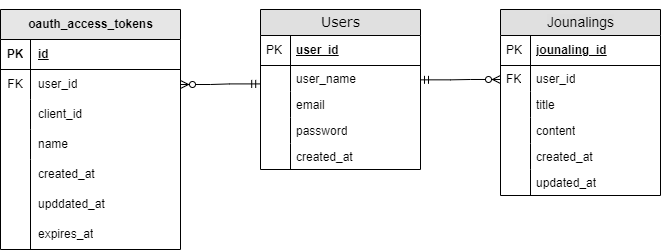

The diagram above was exported from draw.io. Its source (the exported page's mxGraphModel, read from the mxfile embedded in the PNG):
<mxGraphModel dx="989" dy="538" grid="1" gridSize="10" guides="1" tooltips="1" connect="1" arrows="1" fold="1" page="1" pageScale="1" pageWidth="1100" pageHeight="850" background="none" math="0" shadow="0">
  <root>
    <mxCell id="0" />
    <mxCell id="1" parent="0" />
    <mxCell id="2e49270ec7c68f3f-19" value="&lt;p&gt;&lt;span style=&quot;font-family: arial, sans-serif; text-align: left; text-wrap: wrap; background-color: rgb(222, 222, 222);&quot;&gt;Jounalings&lt;/span&gt;&lt;/p&gt;" style="swimlane;html=1;fontStyle=0;childLayout=stackLayout;horizontal=1;startSize=26;fillColor=#e0e0e0;horizontalStack=0;resizeParent=1;resizeLast=0;collapsible=1;marginBottom=0;swimlaneFillColor=#ffffff;align=center;rounded=0;shadow=0;comic=0;labelBackgroundColor=none;strokeWidth=1;fontFamily=Verdana;fontSize=14;" parent="1" vertex="1">
      <mxGeometry x="560" y="200" width="160" height="186" as="geometry" />
    </mxCell>
    <mxCell id="2e49270ec7c68f3f-20" value="jounaling_id" style="shape=partialRectangle;top=0;left=0;right=0;bottom=1;html=1;align=left;verticalAlign=middle;fillColor=none;spacingLeft=34;spacingRight=4;whiteSpace=wrap;overflow=hidden;rotatable=0;points=[[0,0.5],[1,0.5]];portConstraint=eastwest;dropTarget=0;fontStyle=5;" parent="2e49270ec7c68f3f-19" vertex="1">
      <mxGeometry y="26" width="160" height="30" as="geometry" />
    </mxCell>
    <mxCell id="2e49270ec7c68f3f-21" value="PK" style="shape=partialRectangle;top=0;left=0;bottom=0;html=1;fillColor=none;align=left;verticalAlign=middle;spacingLeft=4;spacingRight=4;whiteSpace=wrap;overflow=hidden;rotatable=0;points=[];portConstraint=eastwest;part=1;" parent="2e49270ec7c68f3f-20" vertex="1" connectable="0">
      <mxGeometry width="30" height="30" as="geometry" />
    </mxCell>
    <mxCell id="2e49270ec7c68f3f-22" value="user_id" style="shape=partialRectangle;top=0;left=0;right=0;bottom=0;html=1;align=left;verticalAlign=top;fillColor=none;spacingLeft=34;spacingRight=4;whiteSpace=wrap;overflow=hidden;rotatable=0;points=[[0,0.5],[1,0.5]];portConstraint=eastwest;dropTarget=0;" parent="2e49270ec7c68f3f-19" vertex="1">
      <mxGeometry y="56" width="160" height="26" as="geometry" />
    </mxCell>
    <mxCell id="2e49270ec7c68f3f-23" value="FK" style="shape=partialRectangle;top=0;left=0;bottom=0;html=1;fillColor=none;align=left;verticalAlign=top;spacingLeft=4;spacingRight=4;whiteSpace=wrap;overflow=hidden;rotatable=0;points=[];portConstraint=eastwest;part=1;" parent="2e49270ec7c68f3f-22" vertex="1" connectable="0">
      <mxGeometry width="30" height="26" as="geometry" />
    </mxCell>
    <mxCell id="2e49270ec7c68f3f-24" value="title" style="shape=partialRectangle;top=0;left=0;right=0;bottom=0;html=1;align=left;verticalAlign=top;fillColor=none;spacingLeft=34;spacingRight=4;whiteSpace=wrap;overflow=hidden;rotatable=0;points=[[0,0.5],[1,0.5]];portConstraint=eastwest;dropTarget=0;" parent="2e49270ec7c68f3f-19" vertex="1">
      <mxGeometry y="82" width="160" height="26" as="geometry" />
    </mxCell>
    <mxCell id="2e49270ec7c68f3f-25" value="" style="shape=partialRectangle;top=0;left=0;bottom=0;html=1;fillColor=none;align=left;verticalAlign=top;spacingLeft=4;spacingRight=4;whiteSpace=wrap;overflow=hidden;rotatable=0;points=[];portConstraint=eastwest;part=1;" parent="2e49270ec7c68f3f-24" vertex="1" connectable="0">
      <mxGeometry width="30" height="26" as="geometry" />
    </mxCell>
    <mxCell id="2e49270ec7c68f3f-26" value="content" style="shape=partialRectangle;top=0;left=0;right=0;bottom=0;html=1;align=left;verticalAlign=top;fillColor=none;spacingLeft=34;spacingRight=4;whiteSpace=wrap;overflow=hidden;rotatable=0;points=[[0,0.5],[1,0.5]];portConstraint=eastwest;dropTarget=0;" parent="2e49270ec7c68f3f-19" vertex="1">
      <mxGeometry y="108" width="160" height="26" as="geometry" />
    </mxCell>
    <mxCell id="2e49270ec7c68f3f-27" value="" style="shape=partialRectangle;top=0;left=0;bottom=0;html=1;fillColor=none;align=left;verticalAlign=top;spacingLeft=4;spacingRight=4;whiteSpace=wrap;overflow=hidden;rotatable=0;points=[];portConstraint=eastwest;part=1;" parent="2e49270ec7c68f3f-26" vertex="1" connectable="0">
      <mxGeometry width="30" height="26" as="geometry" />
    </mxCell>
    <mxCell id="2e49270ec7c68f3f-28" value="created_at" style="shape=partialRectangle;top=0;left=0;right=0;bottom=0;html=1;align=left;verticalAlign=top;fillColor=none;spacingLeft=34;spacingRight=4;whiteSpace=wrap;overflow=hidden;rotatable=0;points=[[0,0.5],[1,0.5]];portConstraint=eastwest;dropTarget=0;" parent="2e49270ec7c68f3f-19" vertex="1">
      <mxGeometry y="134" width="160" height="26" as="geometry" />
    </mxCell>
    <mxCell id="2e49270ec7c68f3f-29" value="" style="shape=partialRectangle;top=0;left=0;bottom=0;html=1;fillColor=none;align=left;verticalAlign=top;spacingLeft=4;spacingRight=4;whiteSpace=wrap;overflow=hidden;rotatable=0;points=[];portConstraint=eastwest;part=1;" parent="2e49270ec7c68f3f-28" vertex="1" connectable="0">
      <mxGeometry width="30" height="26" as="geometry" />
    </mxCell>
    <mxCell id="OWwo8U0Z6ao-7YeDWYnR-34" value="updated_at" style="shape=partialRectangle;top=0;left=0;right=0;bottom=0;html=1;align=left;verticalAlign=top;fillColor=none;spacingLeft=34;spacingRight=4;whiteSpace=wrap;overflow=hidden;rotatable=0;points=[[0,0.5],[1,0.5]];portConstraint=eastwest;dropTarget=0;" vertex="1" parent="2e49270ec7c68f3f-19">
      <mxGeometry y="160" width="160" height="26" as="geometry" />
    </mxCell>
    <mxCell id="OWwo8U0Z6ao-7YeDWYnR-35" value="" style="shape=partialRectangle;top=0;left=0;bottom=0;html=1;fillColor=none;align=left;verticalAlign=top;spacingLeft=4;spacingRight=4;whiteSpace=wrap;overflow=hidden;rotatable=0;points=[];portConstraint=eastwest;part=1;" vertex="1" connectable="0" parent="OWwo8U0Z6ao-7YeDWYnR-34">
      <mxGeometry width="30" height="26" as="geometry" />
    </mxCell>
    <mxCell id="2e49270ec7c68f3f-80" value="Users" style="swimlane;html=1;fontStyle=0;childLayout=stackLayout;horizontal=1;startSize=26;fillColor=#e0e0e0;horizontalStack=0;resizeParent=1;resizeLast=0;collapsible=1;marginBottom=0;swimlaneFillColor=none;align=center;rounded=0;shadow=0;comic=0;labelBackgroundColor=none;strokeWidth=1;fontFamily=Verdana;fontSize=14" parent="1" vertex="1">
      <mxGeometry x="320" y="200" width="160" height="160" as="geometry" />
    </mxCell>
    <mxCell id="2e49270ec7c68f3f-81" value="user_id" style="shape=partialRectangle;top=0;left=0;right=0;bottom=1;html=1;align=left;verticalAlign=middle;fillColor=none;spacingLeft=34;spacingRight=4;whiteSpace=wrap;overflow=hidden;rotatable=0;points=[[0,0.5],[1,0.5]];portConstraint=eastwest;dropTarget=0;fontStyle=5;" parent="2e49270ec7c68f3f-80" vertex="1">
      <mxGeometry y="26" width="160" height="30" as="geometry" />
    </mxCell>
    <mxCell id="2e49270ec7c68f3f-82" value="PK" style="shape=partialRectangle;top=0;left=0;bottom=0;html=1;fillColor=none;align=left;verticalAlign=middle;spacingLeft=4;spacingRight=4;whiteSpace=wrap;overflow=hidden;rotatable=0;points=[];portConstraint=eastwest;part=1;" parent="2e49270ec7c68f3f-81" vertex="1" connectable="0">
      <mxGeometry width="30" height="30" as="geometry" />
    </mxCell>
    <mxCell id="2e49270ec7c68f3f-83" value="user_name" style="shape=partialRectangle;top=0;left=0;right=0;bottom=0;html=1;align=left;verticalAlign=top;fillColor=none;spacingLeft=34;spacingRight=4;whiteSpace=wrap;overflow=hidden;rotatable=0;points=[[0,0.5],[1,0.5]];portConstraint=eastwest;dropTarget=0;" parent="2e49270ec7c68f3f-80" vertex="1">
      <mxGeometry y="56" width="160" height="26" as="geometry" />
    </mxCell>
    <mxCell id="2e49270ec7c68f3f-84" value="" style="shape=partialRectangle;top=0;left=0;bottom=0;html=1;fillColor=none;align=left;verticalAlign=top;spacingLeft=4;spacingRight=4;whiteSpace=wrap;overflow=hidden;rotatable=0;points=[];portConstraint=eastwest;part=1;" parent="2e49270ec7c68f3f-83" vertex="1" connectable="0">
      <mxGeometry width="30" height="26" as="geometry" />
    </mxCell>
    <mxCell id="2e49270ec7c68f3f-85" value="email" style="shape=partialRectangle;top=0;left=0;right=0;bottom=0;html=1;align=left;verticalAlign=top;fillColor=none;spacingLeft=34;spacingRight=4;whiteSpace=wrap;overflow=hidden;rotatable=0;points=[[0,0.5],[1,0.5]];portConstraint=eastwest;dropTarget=0;" parent="2e49270ec7c68f3f-80" vertex="1">
      <mxGeometry y="82" width="160" height="26" as="geometry" />
    </mxCell>
    <mxCell id="2e49270ec7c68f3f-86" value="" style="shape=partialRectangle;top=0;left=0;bottom=0;html=1;fillColor=none;align=left;verticalAlign=top;spacingLeft=4;spacingRight=4;whiteSpace=wrap;overflow=hidden;rotatable=0;points=[];portConstraint=eastwest;part=1;" parent="2e49270ec7c68f3f-85" vertex="1" connectable="0">
      <mxGeometry width="30" height="26" as="geometry" />
    </mxCell>
    <mxCell id="2e49270ec7c68f3f-87" value="password" style="shape=partialRectangle;top=0;left=0;right=0;bottom=0;html=1;align=left;verticalAlign=top;fillColor=none;spacingLeft=34;spacingRight=4;whiteSpace=wrap;overflow=hidden;rotatable=0;points=[[0,0.5],[1,0.5]];portConstraint=eastwest;dropTarget=0;" parent="2e49270ec7c68f3f-80" vertex="1">
      <mxGeometry y="108" width="160" height="26" as="geometry" />
    </mxCell>
    <mxCell id="2e49270ec7c68f3f-88" value="" style="shape=partialRectangle;top=0;left=0;bottom=0;html=1;fillColor=none;align=left;verticalAlign=top;spacingLeft=4;spacingRight=4;whiteSpace=wrap;overflow=hidden;rotatable=0;points=[];portConstraint=eastwest;part=1;" parent="2e49270ec7c68f3f-87" vertex="1" connectable="0">
      <mxGeometry width="30" height="26" as="geometry" />
    </mxCell>
    <mxCell id="2e49270ec7c68f3f-89" value="created_at" style="shape=partialRectangle;top=0;left=0;right=0;bottom=0;html=1;align=left;verticalAlign=top;fillColor=none;spacingLeft=34;spacingRight=4;whiteSpace=wrap;overflow=hidden;rotatable=0;points=[[0,0.5],[1,0.5]];portConstraint=eastwest;dropTarget=0;" parent="2e49270ec7c68f3f-80" vertex="1">
      <mxGeometry y="134" width="160" height="26" as="geometry" />
    </mxCell>
    <mxCell id="2e49270ec7c68f3f-90" value="" style="shape=partialRectangle;top=0;left=0;bottom=0;html=1;fillColor=none;align=left;verticalAlign=top;spacingLeft=4;spacingRight=4;whiteSpace=wrap;overflow=hidden;rotatable=0;points=[];portConstraint=eastwest;part=1;" parent="2e49270ec7c68f3f-89" vertex="1" connectable="0">
      <mxGeometry width="30" height="26" as="geometry" />
    </mxCell>
    <mxCell id="7mX4tSIbGJBTtmiPkMLp-29" value="" style="edgeStyle=entityRelationEdgeStyle;fontSize=12;html=1;endArrow=ERzeroToMany;startArrow=ERmandOne;rounded=0;entryX=0;entryY=0.538;entryDx=0;entryDy=0;entryPerimeter=0;" parent="1" target="2e49270ec7c68f3f-22" edge="1">
      <mxGeometry width="100" height="100" relative="1" as="geometry">
        <mxPoint x="480" y="270.34000000000003" as="sourcePoint" />
        <mxPoint x="556.96" y="269.99800000000005" as="targetPoint" />
        <Array as="points">
          <mxPoint x="570" y="240.00000000000003" />
          <mxPoint x="570" y="230.00000000000003" />
        </Array>
      </mxGeometry>
    </mxCell>
    <mxCell id="OWwo8U0Z6ao-7YeDWYnR-2" value="oauth_access_tokens" style="shape=table;startSize=30;container=1;collapsible=1;childLayout=tableLayout;fixedRows=1;rowLines=0;fontStyle=1;align=center;resizeLast=1;html=1;fillColor=#E6E6E6;" vertex="1" parent="1">
      <mxGeometry x="60" y="200" width="180" height="240" as="geometry" />
    </mxCell>
    <mxCell id="OWwo8U0Z6ao-7YeDWYnR-3" value="" style="shape=tableRow;horizontal=0;startSize=0;swimlaneHead=0;swimlaneBody=0;fillColor=none;collapsible=0;dropTarget=0;points=[[0,0.5],[1,0.5]];portConstraint=eastwest;top=0;left=0;right=0;bottom=1;" vertex="1" parent="OWwo8U0Z6ao-7YeDWYnR-2">
      <mxGeometry y="30" width="180" height="30" as="geometry" />
    </mxCell>
    <mxCell id="OWwo8U0Z6ao-7YeDWYnR-4" value="PK" style="shape=partialRectangle;connectable=0;fillColor=none;top=0;left=0;bottom=0;right=0;fontStyle=1;overflow=hidden;whiteSpace=wrap;html=1;" vertex="1" parent="OWwo8U0Z6ao-7YeDWYnR-3">
      <mxGeometry width="30" height="30" as="geometry">
        <mxRectangle width="30" height="30" as="alternateBounds" />
      </mxGeometry>
    </mxCell>
    <mxCell id="OWwo8U0Z6ao-7YeDWYnR-5" value="id" style="shape=partialRectangle;connectable=0;fillColor=none;top=0;left=0;bottom=0;right=0;align=left;spacingLeft=6;fontStyle=5;overflow=hidden;whiteSpace=wrap;html=1;" vertex="1" parent="OWwo8U0Z6ao-7YeDWYnR-3">
      <mxGeometry x="30" width="150" height="30" as="geometry">
        <mxRectangle width="150" height="30" as="alternateBounds" />
      </mxGeometry>
    </mxCell>
    <mxCell id="OWwo8U0Z6ao-7YeDWYnR-6" value="" style="shape=tableRow;horizontal=0;startSize=0;swimlaneHead=0;swimlaneBody=0;fillColor=none;collapsible=0;dropTarget=0;points=[[0,0.5],[1,0.5]];portConstraint=eastwest;top=0;left=0;right=0;bottom=0;" vertex="1" parent="OWwo8U0Z6ao-7YeDWYnR-2">
      <mxGeometry y="60" width="180" height="30" as="geometry" />
    </mxCell>
    <mxCell id="OWwo8U0Z6ao-7YeDWYnR-7" value="FK" style="shape=partialRectangle;connectable=0;fillColor=none;top=0;left=0;bottom=0;right=0;editable=1;overflow=hidden;whiteSpace=wrap;html=1;" vertex="1" parent="OWwo8U0Z6ao-7YeDWYnR-6">
      <mxGeometry width="30" height="30" as="geometry">
        <mxRectangle width="30" height="30" as="alternateBounds" />
      </mxGeometry>
    </mxCell>
    <mxCell id="OWwo8U0Z6ao-7YeDWYnR-8" value="user_id" style="shape=partialRectangle;connectable=0;fillColor=none;top=0;left=0;bottom=0;right=0;align=left;spacingLeft=6;overflow=hidden;whiteSpace=wrap;html=1;" vertex="1" parent="OWwo8U0Z6ao-7YeDWYnR-6">
      <mxGeometry x="30" width="150" height="30" as="geometry">
        <mxRectangle width="150" height="30" as="alternateBounds" />
      </mxGeometry>
    </mxCell>
    <mxCell id="OWwo8U0Z6ao-7YeDWYnR-9" value="" style="shape=tableRow;horizontal=0;startSize=0;swimlaneHead=0;swimlaneBody=0;fillColor=none;collapsible=0;dropTarget=0;points=[[0,0.5],[1,0.5]];portConstraint=eastwest;top=0;left=0;right=0;bottom=0;" vertex="1" parent="OWwo8U0Z6ao-7YeDWYnR-2">
      <mxGeometry y="90" width="180" height="30" as="geometry" />
    </mxCell>
    <mxCell id="OWwo8U0Z6ao-7YeDWYnR-10" value="" style="shape=partialRectangle;connectable=0;fillColor=none;top=0;left=0;bottom=0;right=0;editable=1;overflow=hidden;whiteSpace=wrap;html=1;" vertex="1" parent="OWwo8U0Z6ao-7YeDWYnR-9">
      <mxGeometry width="30" height="30" as="geometry">
        <mxRectangle width="30" height="30" as="alternateBounds" />
      </mxGeometry>
    </mxCell>
    <mxCell id="OWwo8U0Z6ao-7YeDWYnR-11" value="client_id" style="shape=partialRectangle;connectable=0;fillColor=none;top=0;left=0;bottom=0;right=0;align=left;spacingLeft=6;overflow=hidden;whiteSpace=wrap;html=1;" vertex="1" parent="OWwo8U0Z6ao-7YeDWYnR-9">
      <mxGeometry x="30" width="150" height="30" as="geometry">
        <mxRectangle width="150" height="30" as="alternateBounds" />
      </mxGeometry>
    </mxCell>
    <mxCell id="OWwo8U0Z6ao-7YeDWYnR-12" value="" style="shape=tableRow;horizontal=0;startSize=0;swimlaneHead=0;swimlaneBody=0;fillColor=none;collapsible=0;dropTarget=0;points=[[0,0.5],[1,0.5]];portConstraint=eastwest;top=0;left=0;right=0;bottom=0;" vertex="1" parent="OWwo8U0Z6ao-7YeDWYnR-2">
      <mxGeometry y="120" width="180" height="30" as="geometry" />
    </mxCell>
    <mxCell id="OWwo8U0Z6ao-7YeDWYnR-13" value="" style="shape=partialRectangle;connectable=0;fillColor=none;top=0;left=0;bottom=0;right=0;editable=1;overflow=hidden;whiteSpace=wrap;html=1;" vertex="1" parent="OWwo8U0Z6ao-7YeDWYnR-12">
      <mxGeometry width="30" height="30" as="geometry">
        <mxRectangle width="30" height="30" as="alternateBounds" />
      </mxGeometry>
    </mxCell>
    <mxCell id="OWwo8U0Z6ao-7YeDWYnR-14" value="name" style="shape=partialRectangle;connectable=0;fillColor=none;top=0;left=0;bottom=0;right=0;align=left;spacingLeft=6;overflow=hidden;whiteSpace=wrap;html=1;" vertex="1" parent="OWwo8U0Z6ao-7YeDWYnR-12">
      <mxGeometry x="30" width="150" height="30" as="geometry">
        <mxRectangle width="150" height="30" as="alternateBounds" />
      </mxGeometry>
    </mxCell>
    <mxCell id="OWwo8U0Z6ao-7YeDWYnR-28" value="created_at" style="shape=partialRectangle;connectable=0;fillColor=none;top=0;left=0;bottom=0;right=0;align=left;spacingLeft=6;overflow=hidden;whiteSpace=wrap;html=1;" vertex="1" parent="1">
      <mxGeometry x="90" y="350" width="150" height="30" as="geometry">
        <mxRectangle width="150" height="30" as="alternateBounds" />
      </mxGeometry>
    </mxCell>
    <mxCell id="OWwo8U0Z6ao-7YeDWYnR-29" value="upddated_at" style="shape=partialRectangle;connectable=0;fillColor=none;top=0;left=0;bottom=0;right=0;align=left;spacingLeft=6;overflow=hidden;whiteSpace=wrap;html=1;" vertex="1" parent="1">
      <mxGeometry x="90" y="380" width="150" height="30" as="geometry">
        <mxRectangle width="150" height="30" as="alternateBounds" />
      </mxGeometry>
    </mxCell>
    <mxCell id="OWwo8U0Z6ao-7YeDWYnR-30" value="expires_at" style="shape=partialRectangle;connectable=0;fillColor=none;top=0;left=0;bottom=0;right=0;align=left;spacingLeft=6;overflow=hidden;whiteSpace=wrap;html=1;" vertex="1" parent="1">
      <mxGeometry x="90" y="410" width="150" height="30" as="geometry">
        <mxRectangle width="150" height="30" as="alternateBounds" />
      </mxGeometry>
    </mxCell>
    <mxCell id="OWwo8U0Z6ao-7YeDWYnR-31" value="" style="endArrow=none;html=1;rounded=0;" edge="1" parent="1">
      <mxGeometry width="50" height="50" relative="1" as="geometry">
        <mxPoint x="90" y="440" as="sourcePoint" />
        <mxPoint x="90" y="350" as="targetPoint" />
      </mxGeometry>
    </mxCell>
    <mxCell id="OWwo8U0Z6ao-7YeDWYnR-33" value="" style="edgeStyle=entityRelationEdgeStyle;fontSize=12;html=1;endArrow=ERzeroToMany;startArrow=ERmandOne;rounded=0;entryX=1;entryY=0.5;entryDx=0;entryDy=0;exitX=-0.005;exitY=0.708;exitDx=0;exitDy=0;exitPerimeter=0;" edge="1" parent="1" source="2e49270ec7c68f3f-83" target="OWwo8U0Z6ao-7YeDWYnR-6">
      <mxGeometry width="100" height="100" relative="1" as="geometry">
        <mxPoint x="270" y="250" as="sourcePoint" />
        <mxPoint x="366.96000000000004" y="409.658" as="targetPoint" />
        <Array as="points">
          <mxPoint x="380" y="379.65999999999997" />
          <mxPoint x="300" y="275" />
          <mxPoint x="380" y="369.65999999999997" />
        </Array>
      </mxGeometry>
    </mxCell>
  </root>
</mxGraphModel>